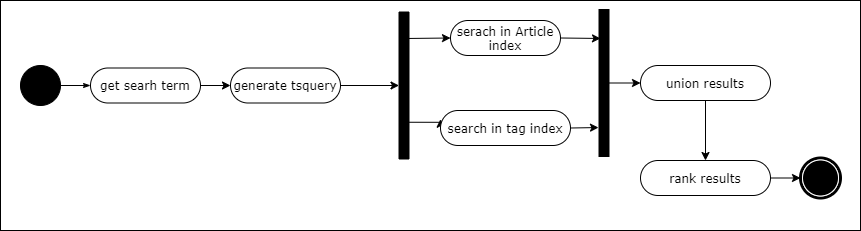

The diagram above was exported from draw.io. Its source (the exported page's mxGraphModel, read from the mxfile embedded in the PNG):
<mxGraphModel dx="1086" dy="806" grid="1" gridSize="10" guides="1" tooltips="1" connect="1" arrows="1" fold="1" page="1" pageScale="1" pageWidth="1169" pageHeight="827" math="0" shadow="0">
  <root>
    <mxCell id="0" />
    <mxCell id="1" parent="0" />
    <mxCell id="2" value="" style="rounded=0;whiteSpace=wrap;html=1;" vertex="1" parent="1">
      <mxGeometry x="70" y="50" width="860" height="230" as="geometry" />
    </mxCell>
    <mxCell id="3" style="edgeStyle=orthogonalEdgeStyle;rounded=0;orthogonalLoop=1;jettySize=auto;html=1;exitX=0.25;exitY=1;exitDx=0;exitDy=0;entryX=0;entryY=0.25;entryDx=0;entryDy=0;" edge="1" source="5" target="14" parent="1">
      <mxGeometry relative="1" as="geometry" />
    </mxCell>
    <mxCell id="4" style="rounded=0;orthogonalLoop=1;jettySize=auto;html=1;entryX=0;entryY=0.5;entryDx=0;entryDy=0;" edge="1" target="12" parent="1">
      <mxGeometry relative="1" as="geometry">
        <mxPoint x="474" y="88" as="sourcePoint" />
      </mxGeometry>
    </mxCell>
    <mxCell id="5" value="" style="whiteSpace=wrap;html=1;rounded=0;shadow=0;comic=0;labelBackgroundColor=none;strokeWidth=1;fillColor=#000000;fontFamily=Verdana;fontSize=12;align=center;rotation=-90;" vertex="1" parent="1">
      <mxGeometry x="400" y="130" width="147" height="10" as="geometry" />
    </mxCell>
    <mxCell id="6" value="" style="shape=mxgraph.bpmn.shape;html=1;verticalLabelPosition=bottom;labelBackgroundColor=#ffffff;verticalAlign=top;perimeter=ellipsePerimeter;outline=end;symbol=terminate;rounded=0;shadow=0;comic=0;strokeWidth=1;fontFamily=Verdana;fontSize=12;align=center;" vertex="1" parent="1">
      <mxGeometry x="870" y="207.5" width="40" height="40" as="geometry" />
    </mxCell>
    <mxCell id="7" style="rounded=0;orthogonalLoop=1;jettySize=auto;html=1;exitX=1;exitY=0.5;exitDx=0;exitDy=0;entryX=0;entryY=0.5;entryDx=0;entryDy=0;" edge="1" source="8" target="21" parent="1">
      <mxGeometry relative="1" as="geometry" />
    </mxCell>
    <mxCell id="8" value="get searh term" style="rounded=1;whiteSpace=wrap;html=1;shadow=0;comic=0;labelBackgroundColor=none;strokeWidth=1;fontFamily=Verdana;fontSize=12;align=center;arcSize=50;" vertex="1" parent="1">
      <mxGeometry x="160" y="117.5" width="110" height="35" as="geometry" />
    </mxCell>
    <mxCell id="9" value="" style="ellipse;whiteSpace=wrap;html=1;rounded=0;shadow=0;comic=0;labelBackgroundColor=none;strokeWidth=1;fillColor=#000000;fontFamily=Verdana;fontSize=12;align=center;" vertex="1" parent="1">
      <mxGeometry x="90" y="115" width="40" height="40" as="geometry" />
    </mxCell>
    <mxCell id="10" style="edgeStyle=orthogonalEdgeStyle;rounded=0;html=1;labelBackgroundColor=none;startArrow=none;startFill=0;startSize=5;endArrow=classicThin;endFill=1;endSize=5;jettySize=auto;orthogonalLoop=1;strokeWidth=1;fontFamily=Verdana;fontSize=12" edge="1" source="9" target="8" parent="1">
      <mxGeometry relative="1" as="geometry" />
    </mxCell>
    <mxCell id="11" style="edgeStyle=none;rounded=0;orthogonalLoop=1;jettySize=auto;html=1;exitX=1;exitY=0.5;exitDx=0;exitDy=0;entryX=0.803;entryY=0.15;entryDx=0;entryDy=0;entryPerimeter=0;" edge="1" source="12" target="16" parent="1">
      <mxGeometry relative="1" as="geometry" />
    </mxCell>
    <mxCell id="12" value="serach in Article index" style="rounded=1;whiteSpace=wrap;html=1;shadow=0;comic=0;labelBackgroundColor=none;strokeWidth=1;fontFamily=Verdana;fontSize=12;align=center;arcSize=50;" vertex="1" parent="1">
      <mxGeometry x="520" y="70" width="110" height="35" as="geometry" />
    </mxCell>
    <mxCell id="13" style="rounded=0;orthogonalLoop=1;jettySize=auto;html=1;exitX=1;exitY=0.5;exitDx=0;exitDy=0;entryX=0.197;entryY=-0.05;entryDx=0;entryDy=0;entryPerimeter=0;" edge="1" source="14" target="16" parent="1">
      <mxGeometry relative="1" as="geometry" />
    </mxCell>
    <mxCell id="14" value="search in tag index" style="rounded=1;whiteSpace=wrap;html=1;shadow=0;comic=0;labelBackgroundColor=none;strokeWidth=1;fontFamily=Verdana;fontSize=12;align=center;arcSize=50;" vertex="1" parent="1">
      <mxGeometry x="510" y="160" width="130" height="35" as="geometry" />
    </mxCell>
    <mxCell id="15" style="edgeStyle=none;rounded=0;orthogonalLoop=1;jettySize=auto;html=1;exitX=0.5;exitY=1;exitDx=0;exitDy=0;entryX=0;entryY=0.5;entryDx=0;entryDy=0;" edge="1" source="16" target="19" parent="1">
      <mxGeometry relative="1" as="geometry" />
    </mxCell>
    <mxCell id="16" value="" style="whiteSpace=wrap;html=1;rounded=0;shadow=0;comic=0;labelBackgroundColor=none;strokeWidth=1;fillColor=#000000;fontFamily=Verdana;fontSize=12;align=center;rotation=-90;" vertex="1" parent="1">
      <mxGeometry x="600" y="127.5" width="147" height="10" as="geometry" />
    </mxCell>
    <mxCell id="17" style="edgeStyle=none;rounded=0;orthogonalLoop=1;jettySize=auto;html=1;exitX=1;exitY=0.5;exitDx=0;exitDy=0;entryX=0;entryY=0.5;entryDx=0;entryDy=0;" edge="1" source="22" target="6" parent="1">
      <mxGeometry relative="1" as="geometry" />
    </mxCell>
    <mxCell id="18" style="edgeStyle=none;rounded=0;orthogonalLoop=1;jettySize=auto;html=1;exitX=0.5;exitY=1;exitDx=0;exitDy=0;entryX=0.5;entryY=0;entryDx=0;entryDy=0;" edge="1" source="19" target="22" parent="1">
      <mxGeometry relative="1" as="geometry" />
    </mxCell>
    <mxCell id="19" value="union results" style="rounded=1;whiteSpace=wrap;html=1;shadow=0;comic=0;labelBackgroundColor=none;strokeWidth=1;fontFamily=Verdana;fontSize=12;align=center;arcSize=50;" vertex="1" parent="1">
      <mxGeometry x="710" y="115" width="130" height="35" as="geometry" />
    </mxCell>
    <mxCell id="20" style="edgeStyle=none;rounded=0;orthogonalLoop=1;jettySize=auto;html=1;exitX=1;exitY=0.5;exitDx=0;exitDy=0;entryX=0.5;entryY=0;entryDx=0;entryDy=0;" edge="1" source="21" target="5" parent="1">
      <mxGeometry relative="1" as="geometry" />
    </mxCell>
    <mxCell id="21" value="generate tsquery" style="rounded=1;whiteSpace=wrap;html=1;shadow=0;comic=0;labelBackgroundColor=none;strokeWidth=1;fontFamily=Verdana;fontSize=12;align=center;arcSize=50;" vertex="1" parent="1">
      <mxGeometry x="300" y="117.5" width="110" height="35" as="geometry" />
    </mxCell>
    <mxCell id="22" value="rank results" style="rounded=1;whiteSpace=wrap;html=1;shadow=0;comic=0;labelBackgroundColor=none;strokeWidth=1;fontFamily=Verdana;fontSize=12;align=center;arcSize=50;" vertex="1" parent="1">
      <mxGeometry x="710" y="210" width="130" height="35" as="geometry" />
    </mxCell>
  </root>
</mxGraphModel>